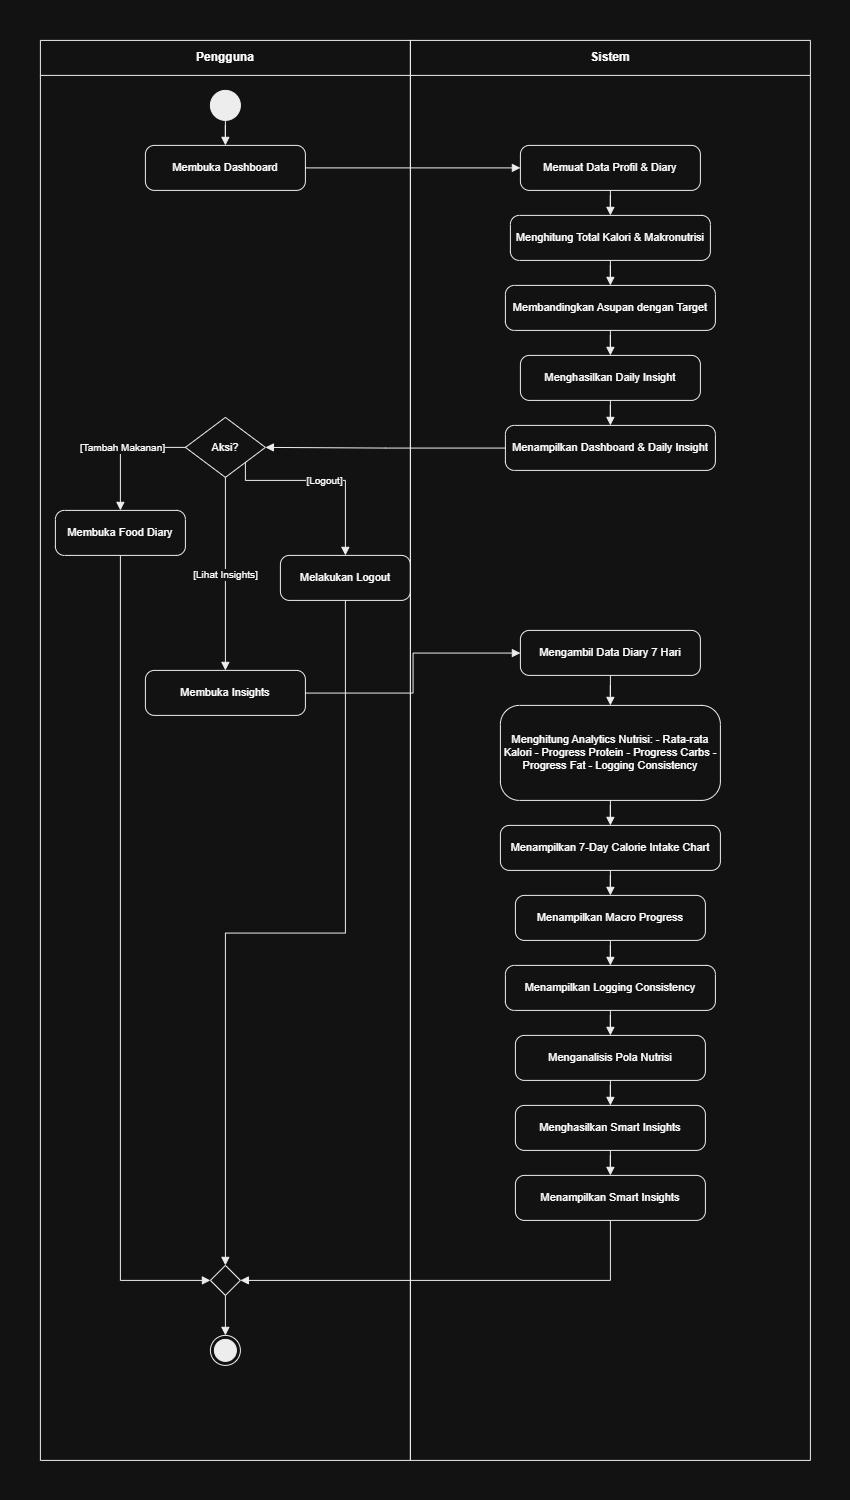

The diagram above was exported from draw.io. Its source (the exported page's mxGraphModel, read from the mxfile embedded in the PNG):
<mxGraphModel dx="2867" dy="1550" grid="1" gridSize="10" guides="1" tooltips="1" connect="1" arrows="1" fold="1" page="1" pageScale="1" pageWidth="850" pageHeight="1500" math="0" shadow="0">
  <root>
    <mxCell id="0" />
    <mxCell id="1" parent="0" />
    <mxCell id="d6_lane_user" parent="1" style="swimlane;html=1;startSize=35;horizontal=1;collapsible=0;fillColor=none;strokeColor=#000000;fontStyle=1;align=center;whiteSpace=wrap;connectable=0;allowArrows=0;" value="Pengguna" vertex="1">
      <mxGeometry height="1420" width="370" x="40" y="40" as="geometry" />
    </mxCell>
    <mxCell id="d6_open_insights" parent="d6_lane_user" style="rounded=1;whiteSpace=wrap;html=1;arcSize=20;fillColor=none;strokeColor=#000000;align=center;verticalAlign=middle;fontSize=11;" value="Membuka Insights" vertex="1">
      <mxGeometry height="45" width="160" x="105" y="630" as="geometry" />
    </mxCell>
    <mxCell id="d6_logout" parent="d6_lane_user" style="rounded=1;whiteSpace=wrap;html=1;arcSize=20;fillColor=none;strokeColor=#000000;align=center;verticalAlign=middle;fontSize=11;" value="Melakukan Logout" vertex="1">
      <mxGeometry height="45" width="130" x="240" y="515" as="geometry" />
    </mxCell>
    <mxCell id="d6_lane_sys" parent="1" style="swimlane;html=1;startSize=35;horizontal=1;collapsible=0;fillColor=none;strokeColor=#000000;fontStyle=1;align=center;whiteSpace=wrap;connectable=0;allowArrows=0;" value="Sistem" vertex="1">
      <mxGeometry height="1420" width="400" x="410" y="40" as="geometry" />
    </mxCell>
    <mxCell id="d6_init" parent="1" style="ellipse;html=1;fillColor=#000000;strokeColor=#000000;shape=ellipse;aspect=fixed;" value="" vertex="1">
      <mxGeometry height="30" width="30" x="210" y="90" as="geometry" />
    </mxCell>
    <mxCell id="d6_open_dash" parent="1" style="rounded=1;whiteSpace=wrap;html=1;arcSize=20;fillColor=none;strokeColor=#000000;align=center;verticalAlign=middle;fontSize=11;" value="Membuka Dashboard" vertex="1">
      <mxGeometry height="45" width="160" x="145" y="145" as="geometry" />
    </mxCell>
    <mxCell id="d6_load_data" parent="1" style="rounded=1;whiteSpace=wrap;html=1;arcSize=20;fillColor=none;strokeColor=#000000;align=center;verticalAlign=middle;fontSize=11;" value="Memuat Data Profil &amp; Diary" vertex="1">
      <mxGeometry height="45" width="180" x="520" y="145" as="geometry" />
    </mxCell>
    <mxCell id="d6_calc_totals" parent="1" style="rounded=1;whiteSpace=wrap;html=1;arcSize=20;fillColor=none;strokeColor=#000000;align=center;verticalAlign=middle;fontSize=11;" value="Menghitung Total Kalori &amp; Makronutrisi" vertex="1">
      <mxGeometry height="45" width="200" x="510" y="215" as="geometry" />
    </mxCell>
    <mxCell id="d6_compare_targets" parent="1" style="rounded=1;whiteSpace=wrap;html=1;arcSize=20;fillColor=none;strokeColor=#000000;align=center;verticalAlign=middle;fontSize=11;" value="Membandingkan Asupan dengan Target" vertex="1">
      <mxGeometry height="45" width="210" x="505" y="285" as="geometry" />
    </mxCell>
    <mxCell id="d6_daily_insight" parent="1" style="rounded=1;whiteSpace=wrap;html=1;arcSize=20;fillColor=none;strokeColor=#000000;align=center;verticalAlign=middle;fontSize=11;" value="Menghasilkan Daily Insight" vertex="1">
      <mxGeometry height="45" width="180" x="520" y="355" as="geometry" />
    </mxCell>
    <mxCell id="d6_show_dash" parent="1" style="rounded=1;whiteSpace=wrap;html=1;arcSize=20;fillColor=none;strokeColor=#000000;align=center;verticalAlign=middle;fontSize=11;" value="Menampilkan Dashboard &amp; Daily Insight" vertex="1">
      <mxGeometry height="45" width="210" x="505" y="425" as="geometry" />
    </mxCell>
    <mxCell id="d6_e1" edge="1" parent="1" source="d6_init" style="edgeStyle=orthogonalEdgeStyle;rounded=0;orthogonalLoop=1;jettySize=auto;html=1;strokeColor=#000000;endArrow=block;endFill=1;labelBackgroundColor=#ffffff;fontSize=10;" target="d6_open_dash" value="">
      <mxGeometry relative="1" as="geometry" />
    </mxCell>
    <mxCell id="d6_e2" edge="1" parent="1" source="d6_open_dash" style="edgeStyle=orthogonalEdgeStyle;rounded=0;orthogonalLoop=1;jettySize=auto;html=1;strokeColor=#000000;endArrow=block;endFill=1;labelBackgroundColor=#ffffff;fontSize=10;" target="d6_load_data" value="">
      <mxGeometry relative="1" as="geometry" />
    </mxCell>
    <mxCell id="d6_e3" edge="1" parent="1" source="d6_load_data" style="edgeStyle=orthogonalEdgeStyle;rounded=0;orthogonalLoop=1;jettySize=auto;html=1;strokeColor=#000000;endArrow=block;endFill=1;labelBackgroundColor=#ffffff;fontSize=10;" target="d6_calc_totals" value="">
      <mxGeometry relative="1" as="geometry" />
    </mxCell>
    <mxCell id="d6_e4" edge="1" parent="1" source="d6_calc_totals" style="edgeStyle=orthogonalEdgeStyle;rounded=0;orthogonalLoop=1;jettySize=auto;html=1;strokeColor=#000000;endArrow=block;endFill=1;labelBackgroundColor=#ffffff;fontSize=10;" target="d6_compare_targets" value="">
      <mxGeometry relative="1" as="geometry" />
    </mxCell>
    <mxCell id="d6_e5" edge="1" parent="1" source="d6_compare_targets" style="edgeStyle=orthogonalEdgeStyle;rounded=0;orthogonalLoop=1;jettySize=auto;html=1;strokeColor=#000000;endArrow=block;endFill=1;labelBackgroundColor=#ffffff;fontSize=10;" target="d6_daily_insight" value="">
      <mxGeometry relative="1" as="geometry" />
    </mxCell>
    <mxCell id="d6_e6" edge="1" parent="1" source="d6_daily_insight" style="edgeStyle=orthogonalEdgeStyle;rounded=0;orthogonalLoop=1;jettySize=auto;html=1;strokeColor=#000000;endArrow=block;endFill=1;labelBackgroundColor=#ffffff;fontSize=10;" target="d6_show_dash" value="">
      <mxGeometry relative="1" as="geometry" />
    </mxCell>
    <mxCell id="d6_dec_action" parent="1" style="rhombus;whiteSpace=wrap;html=1;fillColor=none;strokeColor=#000000;align=center;verticalAlign=middle;fontSize=11;" value="Aksi?" vertex="1">
      <mxGeometry height="60" width="80" x="185" y="417" as="geometry" />
    </mxCell>
    <mxCell id="d6_e7" edge="1" parent="1" source="d6_show_dash" style="edgeStyle=orthogonalEdgeStyle;rounded=0;orthogonalLoop=1;jettySize=auto;html=1;strokeColor=#000000;endArrow=block;endFill=1;labelBackgroundColor=#ffffff;fontSize=10;" target="d6_dec_action" value="">
      <mxGeometry relative="1" as="geometry" />
    </mxCell>
    <mxCell id="d6_to_diary" parent="1" style="rounded=1;whiteSpace=wrap;html=1;arcSize=20;fillColor=none;strokeColor=#000000;align=center;verticalAlign=middle;fontSize=11;" value="Membuka Food Diary" vertex="1">
      <mxGeometry height="45" width="130" x="55" y="510" as="geometry" />
    </mxCell>
    <mxCell id="d6_e8" edge="1" parent="1" source="d6_dec_action" style="edgeStyle=orthogonalEdgeStyle;rounded=0;orthogonalLoop=1;jettySize=auto;html=1;strokeColor=#000000;endArrow=block;endFill=1;labelBackgroundColor=#ffffff;fontSize=10;exitX=0;exitY=0.5;entryX=0.5;entryY=0;" target="d6_to_diary" value="[Tambah Makanan]">
      <mxGeometry relative="1" as="geometry" />
    </mxCell>
    <mxCell id="d6_e10" edge="1" parent="1" source="d6_dec_action" style="edgeStyle=orthogonalEdgeStyle;rounded=0;orthogonalLoop=1;jettySize=auto;html=1;strokeColor=#000000;endArrow=block;endFill=1;labelBackgroundColor=#ffffff;fontSize=10;exitX=1;exitY=1;entryX=0.5;entryY=0;exitDx=0;exitDy=0;" target="d6_logout" value="[Logout]">
      <mxGeometry relative="1" as="geometry">
        <Array as="points">
          <mxPoint x="245" y="480" />
          <mxPoint x="345" y="480" />
        </Array>
      </mxGeometry>
    </mxCell>
    <mxCell id="d6_e12" edge="1" parent="1" source="d6_dec_action" style="edgeStyle=orthogonalEdgeStyle;rounded=0;orthogonalLoop=1;jettySize=auto;html=1;strokeColor=#000000;endArrow=block;endFill=1;labelBackgroundColor=#ffffff;fontSize=10;exitX=0.5;exitY=1;entryX=0.5;entryY=0;" target="d6_open_insights" value="[Lihat Insights]">
      <mxGeometry relative="1" as="geometry" />
    </mxCell>
    <mxCell id="d6_fetch_7days" parent="1" style="rounded=1;whiteSpace=wrap;html=1;arcSize=20;fillColor=none;strokeColor=#000000;align=center;verticalAlign=middle;fontSize=11;" value="Mengambil Data Diary 7 Hari" vertex="1">
      <mxGeometry height="45" width="180" x="520" y="630" as="geometry" />
    </mxCell>
    <mxCell id="d6_calc_metrics" parent="1" style="rounded=1;whiteSpace=wrap;html=1;arcSize=20;fillColor=none;strokeColor=#000000;align=center;verticalAlign=middle;fontSize=11;" value="Menghitung Analytics Nutrisi: - Rata-rata Kalori - Progress Protein - Progress Carbs - Progress Fat - Logging Consistency" vertex="1">
      <mxGeometry height="95" width="220" x="500" y="705" as="geometry" />
    </mxCell>
    <mxCell id="d6_show_chart" parent="1" style="rounded=1;whiteSpace=wrap;html=1;arcSize=20;fillColor=none;strokeColor=#000000;align=center;verticalAlign=middle;fontSize=11;" value="Menampilkan 7-Day Calorie Intake Chart" vertex="1">
      <mxGeometry height="45" width="220" x="500" y="825" as="geometry" />
    </mxCell>
    <mxCell id="d6_show_macro" parent="1" style="rounded=1;whiteSpace=wrap;html=1;arcSize=20;fillColor=none;strokeColor=#000000;align=center;verticalAlign=middle;fontSize=11;" value="Menampilkan Macro Progress" vertex="1">
      <mxGeometry height="45" width="190" x="515" y="895" as="geometry" />
    </mxCell>
    <mxCell id="d6_show_logging" parent="1" style="rounded=1;whiteSpace=wrap;html=1;arcSize=20;fillColor=none;strokeColor=#000000;align=center;verticalAlign=middle;fontSize=11;" value="Menampilkan Logging Consistency" vertex="1">
      <mxGeometry height="45" width="210" x="505" y="965" as="geometry" />
    </mxCell>
    <mxCell id="d6_analyze_patterns" parent="1" style="rounded=1;whiteSpace=wrap;html=1;arcSize=20;fillColor=none;strokeColor=#000000;align=center;verticalAlign=middle;fontSize=11;" value="Menganalisis Pola Nutrisi" vertex="1">
      <mxGeometry height="45" width="190" x="515" y="1035" as="geometry" />
    </mxCell>
    <mxCell id="d6_smart_insights" parent="1" style="rounded=1;whiteSpace=wrap;html=1;arcSize=20;fillColor=none;strokeColor=#000000;align=center;verticalAlign=middle;fontSize=11;" value="Menghasilkan Smart Insights" vertex="1">
      <mxGeometry height="45" width="190" x="515" y="1105" as="geometry" />
    </mxCell>
    <mxCell id="d6_show_smart" parent="1" style="rounded=1;whiteSpace=wrap;html=1;arcSize=20;fillColor=none;strokeColor=#000000;align=center;verticalAlign=middle;fontSize=11;" value="Menampilkan Smart Insights" vertex="1">
      <mxGeometry height="45" width="190" x="515" y="1175" as="geometry" />
    </mxCell>
    <mxCell id="d6_e13" edge="1" parent="1" source="d6_open_insights" style="edgeStyle=orthogonalEdgeStyle;rounded=0;orthogonalLoop=1;jettySize=auto;html=1;strokeColor=#000000;endArrow=block;endFill=1;labelBackgroundColor=#ffffff;fontSize=10;" target="d6_fetch_7days" value="">
      <mxGeometry relative="1" as="geometry" />
    </mxCell>
    <mxCell id="d6_e14" edge="1" parent="1" source="d6_fetch_7days" style="edgeStyle=orthogonalEdgeStyle;rounded=0;orthogonalLoop=1;jettySize=auto;html=1;strokeColor=#000000;endArrow=block;endFill=1;labelBackgroundColor=#ffffff;fontSize=10;" target="d6_calc_metrics" value="">
      <mxGeometry relative="1" as="geometry" />
    </mxCell>
    <mxCell id="d6_e15" edge="1" parent="1" source="d6_calc_metrics" style="edgeStyle=orthogonalEdgeStyle;rounded=0;orthogonalLoop=1;jettySize=auto;html=1;strokeColor=#000000;endArrow=block;endFill=1;labelBackgroundColor=#ffffff;fontSize=10;" target="d6_show_chart" value="">
      <mxGeometry relative="1" as="geometry" />
    </mxCell>
    <mxCell id="d6_e16" edge="1" parent="1" source="d6_show_chart" style="edgeStyle=orthogonalEdgeStyle;rounded=0;orthogonalLoop=1;jettySize=auto;html=1;strokeColor=#000000;endArrow=block;endFill=1;labelBackgroundColor=#ffffff;fontSize=10;" target="d6_show_macro" value="">
      <mxGeometry relative="1" as="geometry" />
    </mxCell>
    <mxCell id="d6_e17" edge="1" parent="1" source="d6_show_macro" style="edgeStyle=orthogonalEdgeStyle;rounded=0;orthogonalLoop=1;jettySize=auto;html=1;strokeColor=#000000;endArrow=block;endFill=1;labelBackgroundColor=#ffffff;fontSize=10;" target="d6_show_logging" value="">
      <mxGeometry relative="1" as="geometry" />
    </mxCell>
    <mxCell id="d6_e18" edge="1" parent="1" source="d6_show_logging" style="edgeStyle=orthogonalEdgeStyle;rounded=0;orthogonalLoop=1;jettySize=auto;html=1;strokeColor=#000000;endArrow=block;endFill=1;labelBackgroundColor=#ffffff;fontSize=10;" target="d6_analyze_patterns" value="">
      <mxGeometry relative="1" as="geometry" />
    </mxCell>
    <mxCell id="d6_e19" edge="1" parent="1" source="d6_analyze_patterns" style="edgeStyle=orthogonalEdgeStyle;rounded=0;orthogonalLoop=1;jettySize=auto;html=1;strokeColor=#000000;endArrow=block;endFill=1;labelBackgroundColor=#ffffff;fontSize=10;" target="d6_smart_insights" value="">
      <mxGeometry relative="1" as="geometry" />
    </mxCell>
    <mxCell id="d6_e20" edge="1" parent="1" source="d6_smart_insights" style="edgeStyle=orthogonalEdgeStyle;rounded=0;orthogonalLoop=1;jettySize=auto;html=1;strokeColor=#000000;endArrow=block;endFill=1;labelBackgroundColor=#ffffff;fontSize=10;" target="d6_show_smart" value="">
      <mxGeometry relative="1" as="geometry" />
    </mxCell>
    <mxCell id="d6_merge_final" parent="1" style="rhombus;whiteSpace=wrap;html=1;fillColor=none;strokeColor=#000000;align=center;verticalAlign=middle;fontSize=11;" value="" vertex="1">
      <mxGeometry height="30" width="30" x="210" y="1265" as="geometry" />
    </mxCell>
    <mxCell id="d6_final" parent="1" style="ellipse;html=1;shape=endState;fillColor=#000000;strokeColor=#000000;" value="" vertex="1">
      <mxGeometry height="30" width="30" x="210" y="1335" as="geometry" />
    </mxCell>
    <mxCell id="d6_e9" edge="1" parent="1" source="d6_to_diary" style="edgeStyle=orthogonalEdgeStyle;rounded=0;orthogonalLoop=1;jettySize=auto;html=1;strokeColor=#000000;endArrow=block;endFill=1;labelBackgroundColor=#ffffff;fontSize=10;exitX=0.5;exitY=1;entryX=0;entryY=0.5;" target="d6_merge_final" value="">
      <mxGeometry relative="1" as="geometry" />
    </mxCell>
    <mxCell id="d6_e11" edge="1" parent="1" source="d6_logout" style="edgeStyle=orthogonalEdgeStyle;rounded=0;orthogonalLoop=1;jettySize=auto;html=1;strokeColor=#000000;endArrow=block;endFill=1;labelBackgroundColor=#ffffff;fontSize=10;exitX=0.5;exitY=1;entryX=0.5;entryY=0;" target="d6_merge_final" value="">
      <mxGeometry relative="1" as="geometry" />
    </mxCell>
    <mxCell id="d6_e21" edge="1" parent="1" source="d6_show_smart" style="edgeStyle=orthogonalEdgeStyle;rounded=0;orthogonalLoop=1;jettySize=auto;html=1;strokeColor=#000000;endArrow=block;endFill=1;labelBackgroundColor=#ffffff;fontSize=10;exitX=0.5;exitY=1;entryX=1;entryY=0.5;" target="d6_merge_final" value="">
      <mxGeometry relative="1" as="geometry" />
    </mxCell>
    <mxCell id="d6_e22" edge="1" parent="1" source="d6_merge_final" style="edgeStyle=orthogonalEdgeStyle;rounded=0;orthogonalLoop=1;jettySize=auto;html=1;strokeColor=#000000;endArrow=block;endFill=1;labelBackgroundColor=#ffffff;fontSize=10;" target="d6_final" value="">
      <mxGeometry relative="1" as="geometry" />
    </mxCell>
  </root>
</mxGraphModel>